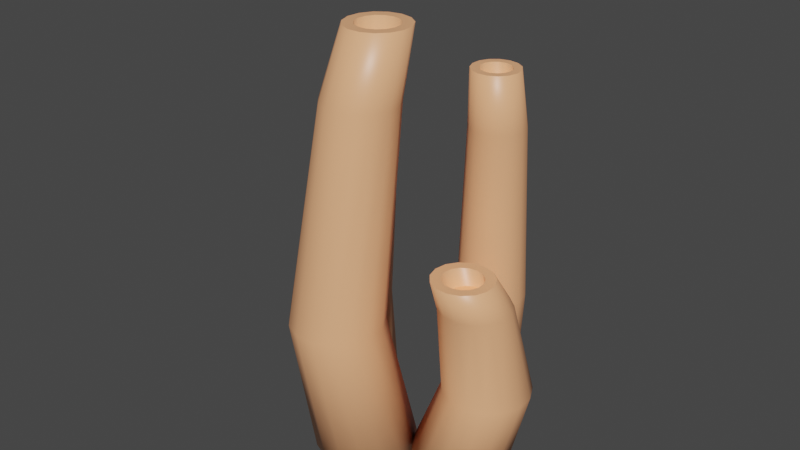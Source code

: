 # Source: plantas1_COLORES_BASE.blend  (saved by Blender 3.1.7; exported with 4.5.12 LTS)
import bpy
from mathutils import Matrix  # noqa: F401  (used for matrix-valued properties, if any)

bpy.ops.wm.read_factory_settings(use_empty=True)
scene = bpy.context.scene
scene.name = 'Scene'

# ---- collections
col_collection = bpy.data.collections.new('Collection'); scene.collection.children.link(col_collection)

# ---- materials (node trees are filled in below, after node groups)
mat_material = bpy.data.materials.new('Material')
mat_material.alpha_threshold = 0.0
mat_material.use_transparent_shadow = False
mat_material.line_color = (0.0, 0.0, 0.0, 1.0)

# ---- material node trees
mat_material.use_nodes = True; mat_material.node_tree.nodes.clear()
_N = mat_material.node_tree.nodes; _L = mat_material.node_tree.links
n0 = _N.new('ShaderNodeBsdfPrincipled'); n0.name = 'Principled BSDF'; n0.location = (-247, 710)
n0.distribution = 'GGX'
n0.subsurface_method = 'BURLEY'
n0.inputs[0].default_value = (1.0, 0.4621, 0.2307, 1.0)
n0.inputs[2].default_value = 0.4
n0.inputs[3].default_value = 1.45
n0.inputs[27].default_value = (0.0, 0.0, 0.0, 1.0)
n0.inputs[28].default_value = 1.0
n1 = _N.new('ShaderNodeShaderToRGB'); n1.name = 'Sombreador a RVA'; n1.location = (11, 715)
n2 = _N.new('ShaderNodeValToRGB'); n2.name = 'Rampa de color'; n2.location = (192, 753)
n2.color_ramp.interpolation = 'CONSTANT'
while len(n2.color_ramp.elements) > 1: n2.color_ramp.elements.remove(n2.color_ramp.elements[-1])
n2.color_ramp.elements[0].position = 0.0; n2.color_ramp.elements[0].color = (0.3315, 0.007847, 0.181, 1.0)
_e = n2.color_ramp.elements.new(0.2); _e.color = (0.9911, 0.04971, 0.3467, 1.0)
_e = n2.color_ramp.elements.new(0.4091); _e.color = (1.0, 0.159, 0.2789, 1.0)
_e = n2.color_ramp.elements.new(0.6409); _e.color = (1.0, 0.4621, 0.2307, 1.0)
n3 = _N.new('ShaderNodeOutputMaterial'); n3.name = 'Material Output'; n3.location = (170, 303)
_L.new(n1.outputs[0], n2.inputs[0])
_L.new(n0.outputs[0], n3.inputs[0])
n3.is_active_output = True

# ---- world
world_world = bpy.data.worlds.new('World'); scene.world = world_world
world_world.use_nodes = True; world_world.node_tree.nodes.clear()
_N = world_world.node_tree.nodes; _L = world_world.node_tree.links
n0 = _N.new('ShaderNodeOutputWorld'); n0.name = 'World Output'; n0.location = (300, 300)
n1 = _N.new('ShaderNodeBackground'); n1.name = 'Background'; n1.location = (10, 300)
n1.inputs[0].default_value = (0.05088, 0.05088, 0.05088, 1.0)
_L.new(n1.outputs[0], n0.inputs[0])
n0.is_active_output = True
world_world.color = (0.05088, 0.05088, 0.05088)
world_world.use_sun_shadow = False
world_world.sun_shadow_jitter_overblur = 0.0

# ---- meshes
me_cilindro_002 = bpy.data.meshes.new('Cilindro.002')
me_cilindro_002.from_pydata([(0.0, 1.0, -1.0), (-0.4659, 0.6463, 1.642), (0.4067, 0.9135, -1.0), (-0.09578, 0.5676, 1.642), (0.7431, 0.6691, -1.0), (0.2103, 0.3453, 1.642), (0.9511, 0.309, -1.0), (0.3995, 0.01759, 1.642), (0.9945, -0.1045, -1.0), (0.439, -0.3587, 1.642), (0.866, -0.5, -1.0), (0.3221, -0.7185, 1.642), (0.5878, -0.809, -1.0), (0.06896, -0.9997, 1.642), (0.2079, -0.9781, -1.0), (-0.2767, -1.154, 1.642), (-0.2079, -0.9781, -1.0), (-0.655, -1.154, 1.642), (-0.5878, -0.809, -1.0), (-1.001, -0.9997, 1.642), (-0.866, -0.5, -1.0), (-1.254, -0.7185, 1.642), (-0.9945, -0.1045, -1.0), (-1.371, -0.3587, 1.642), (-0.9511, 0.309, -1.0), (-1.331, 0.01759, 1.642), (-0.7431, 0.6691, -1.0), (-1.142, 0.3453, 1.642), (-0.4067, 0.9135, -1.0), (-0.8359, 0.5676, 1.642), (0.09209, 0.8444, 5.894), (-0.2039, 0.9073, 5.894), (0.3369, 0.6665, 5.894), (0.4883, 0.4044, 5.894), (0.5199, 0.1034, 5.894), (0.4264, -0.1844, 5.894), (0.2239, -0.4093, 5.894), (-0.05262, -0.5324, 5.894), (-0.3553, -0.5324, 5.894), (-0.6317, -0.4093, 5.894), (-0.8343, -0.1844, 5.894), (-0.9278, 0.1034, 5.894), (-0.8961, 0.4044, 5.894), (-0.7448, 0.6665, 5.894), (-0.5, 0.8444, 5.894), (0.1881, 0.773, 7.247), (0.02143, 0.8085, 7.247), (0.326, 0.6729, 7.247), (0.4112, 0.5253, 7.247), (0.429, 0.3558, 7.247), (0.3764, 0.1937, 7.247), (0.2623, 0.06702, 7.247), (0.1066, -0.002302, 7.247), (-0.06378, -0.002302, 7.247), (-0.2195, 0.06702, 7.247), (-0.3335, 0.1937, 7.247), (-0.3862, 0.3558, 7.247), (-0.3684, 0.5253, 7.247), (-0.2832, 0.6729, 7.247), (-0.1453, 0.773, 7.247), (0.2725, 0.9625, 7.247), (0.02143, 1.016, 7.247), (0.4802, 0.8117, 7.247), (0.6085, 0.5894, 7.247), (0.6354, 0.3341, 7.247), (0.556, 0.08995, 7.247), (0.3843, -0.1008, 7.247), (0.1498, -0.2052, 7.247), (-0.1069, -0.2052, 7.247), (-0.3414, -0.1008, 7.247), (-0.5132, 0.08995, 7.247), (-0.5925, 0.3341, 7.247), (-0.5657, 0.5894, 7.247), (-0.4373, 0.8117, 7.247), (-0.2296, 0.9625, 7.247), (-0.009727, 0.6736, 6.306), (-0.1764, 0.709, 6.306), (0.1282, 0.5734, 6.306), (0.2134, 0.4258, 6.306), (0.2312, 0.2563, 6.306), (0.1785, 0.09425, 6.306), (0.06448, -0.03241, 6.306), (-0.09122, -0.1017, 6.306), (-0.2616, -0.1017, 6.306), (-0.4173, -0.03241, 6.306), (-0.5314, 0.09425, 6.306), (-0.584, 0.2563, 6.306), (-0.5662, 0.4258, 6.306), (-0.481, 0.5734, 6.306), (-0.3431, 0.6736, 6.306), (1.933, -0.7479, -1.538), (2.645, -1.097, 1.609), (1.79, -0.2026, -1.538), (2.515, -0.6008, 1.609), (1.882, 0.3537, -1.538), (2.598, -0.09463, 1.609), (2.191, 0.8247, -1.538), (2.88, 0.334, 1.609), (2.666, 1.129, -1.538), (3.312, 0.6109, 1.609), (3.223, 1.214, -1.538), (3.819, 0.6883, 1.609), (3.767, 1.065, -1.538), (4.313, 0.5528, 1.609), (4.203, 0.708, -1.538), (4.71, 0.2278, 1.609), (4.456, 0.2043, -1.538), (4.94, -0.2305, 1.609), (4.482, -0.3588, -1.538), (4.964, -0.7429, 1.609), (4.277, -0.8839, -1.538), (4.778, -1.221, 1.609), (3.876, -1.28, -1.538), (4.413, -1.581, 1.609), (3.349, -1.479, -1.538), (3.933, -1.762, 1.609), (2.786, -1.447, -1.538), (3.421, -1.733, 1.609), (2.285, -1.188, -1.538), (2.966, -1.497, 1.609), (2.065, -0.5417, 6.673), (2.169, -0.9386, 6.673), (2.132, -0.1368, 6.673), (2.357, 0.206, 6.673), (2.703, 0.4276, 6.673), (3.108, 0.4895, 6.673), (3.504, 0.3811, 6.673), (3.821, 0.1211, 6.673), (4.006, -0.2455, 6.673), (4.025, -0.6554, 6.673), (3.876, -1.038, 6.673), (3.584, -1.326, 6.673), (3.2, -1.471, 6.673), (2.79, -1.447, 6.673), (2.426, -1.259, 6.673), (2.093, -0.3819, 8.286), (2.152, -0.6054, 8.286), (2.131, -0.1539, 8.286), (2.258, 0.03918, 8.286), (2.452, 0.1639, 8.286), (2.681, 0.1988, 8.286), (2.904, 0.1377, 8.286), (3.082, -0.008657, 8.286), (3.186, -0.2151, 8.286), (3.197, -0.4459, 8.286), (3.113, -0.6611, 8.286), (2.949, -0.8236, 8.286), (2.732, -0.9052, 8.286), (2.502, -0.8918, 8.286), (2.296, -0.7857, 8.286), (1.813, -0.395, 8.286), (1.901, -0.7316, 8.286), (1.869, -0.05163, 8.286), (2.06, 0.2391, 8.286), (2.353, 0.427, 8.286), (2.697, 0.4795, 8.286), (3.033, 0.3876, 8.286), (3.302, 0.1671, 8.286), (3.458, -0.1438, 8.286), (3.474, -0.4914, 8.286), (3.348, -0.8156, 8.286), (3.1, -1.06, 8.286), (2.775, -1.183, 8.286), (2.427, -1.163, 8.286), (2.118, -1.003, 8.286), (2.242, -0.307, 7.164), (2.301, -0.5305, 7.164), (2.28, -0.079, 7.164), (2.407, 0.1141, 7.164), (2.601, 0.2388, 7.164), (2.83, 0.2737, 7.164), (3.053, 0.2126, 7.164), (3.231, 0.06622, 7.164), (3.335, -0.1402, 7.164), (3.346, -0.371, 7.164), (3.262, -0.5863, 7.164), (3.098, -0.7487, 7.164), (2.881, -0.8303, 7.164), (2.651, -0.8169, 7.164), (2.445, -0.7109, 7.164), (1.856, 2.568, -1.353), (1.108, 2.482, 0.1388), (2.249, 2.206, -1.353), (1.466, 2.152, 0.1388), (2.462, 1.715, -1.353), (1.66, 1.705, 0.1388), (2.456, 1.18, -1.353), (1.655, 1.219, 0.1388), (2.234, 0.6936, -1.353), (1.452, 0.7759, 0.1388), (1.832, 0.3397, -1.353), (1.087, 0.454, 0.1388), (1.322, 0.1798, -1.353), (0.6221, 0.3084, 0.1388), (0.7901, 0.2413, -1.353), (0.1386, 0.3644, 0.1388), (0.3296, 0.5136, -1.353), (-0.2805, 0.6122, 0.1388), (0.0197, 0.9497, -1.353), (-0.5625, 1.009, 0.1388), (-0.08605, 1.474, -1.353), (-0.6587, 1.486, 0.1388), (0.03067, 1.996, -1.353), (-0.5525, 1.961, 0.1388), (0.3497, 2.426, -1.353), (-0.2622, 2.352, 0.1388), (0.8158, 2.689, -1.353), (0.1619, 2.591, 0.1388), (1.348, 2.739, -1.353), (0.6466, 2.637, 0.1388), (1.856, 2.336, 2.539), (1.569, 2.599, 2.539), (2.01, 1.978, 2.539), (2.006, 1.589, 2.539), (1.844, 1.235, 2.539), (1.552, 0.9773, 2.539), (1.18, 0.8608, 2.539), (0.7936, 0.9056, 2.539), (0.4584, 1.104, 2.539), (0.2328, 1.421, 2.539), (0.1559, 1.803, 2.539), (0.2408, 2.183, 2.539), (0.473, 2.496, 2.539), (0.8122, 2.687, 2.539), (1.2, 2.723, 2.539), (1.915, 2.194, 3.304), (1.754, 2.342, 3.304), (2.002, 1.992, 3.304), (2.0, 1.773, 3.304), (1.909, 1.574, 3.304), (1.744, 1.429, 3.304), (1.535, 1.363, 3.304), (1.317, 1.388, 3.304), (1.128, 1.5, 3.304), (1.001, 1.679, 3.304), (0.958, 1.894, 3.304), (1.006, 2.108, 3.304), (1.137, 2.284, 3.304), (1.328, 2.391, 3.304), (1.546, 2.412, 3.304), (2.133, 2.348, 3.304), (1.89, 2.572, 3.304), (2.264, 2.045, 3.304), (2.261, 1.715, 3.304), (2.123, 1.415, 3.304), (1.875, 1.196, 3.304), (1.56, 1.097, 3.304), (1.232, 1.135, 3.304), (0.9477, 1.303, 3.304), (0.7564, 1.573, 3.304), (0.6911, 1.896, 3.304), (0.7632, 2.219, 3.304), (0.9601, 2.484, 3.304), (1.248, 2.646, 3.304), (1.577, 2.677, 3.304), (1.7, 2.085, 2.772), (1.538, 2.234, 2.772), (1.787, 1.884, 2.772), (1.784, 1.665, 2.772), (1.693, 1.465, 2.772), (1.529, 1.32, 2.772), (1.319, 1.255, 2.772), (1.102, 1.28, 2.772), (0.9128, 1.392, 2.772), (0.7857, 1.57, 2.772), (0.7424, 1.785, 2.772), (0.7902, 1.999, 2.772), (0.921, 2.175, 2.772), (1.112, 2.283, 2.772), (1.33, 2.304, 2.772), (1.36, -2.518, -1.367), (1.241, -3.153, 0.3918), (1.756, -2.287, -1.367), (1.602, -2.943, 0.3918), (2.212, -2.237, -1.367), (2.017, -2.897, 0.3918), (2.65, -2.377, -1.367), (2.415, -3.025, 0.3918), (2.992, -2.683, -1.367), (2.727, -3.303, 0.3918), (3.181, -3.101, -1.367), (2.898, -3.684, 0.3918), (3.183, -3.56, -1.367), (2.9, -4.101, 0.3918), (2.998, -3.981, -1.367), (2.732, -4.484, 0.3918), (2.658, -4.289, -1.367), (2.423, -4.764, 0.3918), (2.222, -4.433, -1.367), (2.026, -4.895, 0.3918), (1.765, -4.387, -1.367), (1.611, -4.853, 0.3918), (1.367, -4.159, -1.367), (1.248, -4.646, 0.3918), (1.095, -3.789, -1.367), (1.001, -4.309, 0.3918), (0.9979, -3.34, -1.367), (0.9123, -3.901, 0.3918), (1.091, -2.891, -1.367), (0.9974, -3.492, 0.3918), (1.55, -2.577, 3.222), (1.262, -2.745, 3.222), (1.882, -2.541, 3.222), (2.201, -2.643, 3.222), (2.45, -2.865, 3.222), (2.587, -3.17, 3.222), (2.589, -3.504, 3.222), (2.454, -3.81, 3.222), (2.207, -4.034, 3.222), (1.889, -4.139, 3.222), (1.557, -4.105, 3.222), (1.267, -3.94, 3.222), (1.069, -3.67, 3.222), (0.9984, -3.344, 3.222), (1.066, -3.017, 3.222), (1.682, -2.564, 4.123), (1.519, -2.659, 4.123), (1.869, -2.544, 4.123), (2.048, -2.601, 4.123), (2.188, -2.726, 4.123), (2.266, -2.898, 4.123), (2.266, -3.086, 4.123), (2.191, -3.258, 4.123), (2.051, -3.385, 4.123), (1.873, -3.444, 4.123), (1.686, -3.425, 4.123), (1.522, -3.331, 4.123), (1.411, -3.18, 4.123), (1.371, -2.996, 4.123), (1.409, -2.812, 4.123), (1.61, -2.347, 4.123), (1.365, -2.489, 4.123), (1.892, -2.316, 4.123), (2.162, -2.402, 4.123), (2.373, -2.591, 4.123), (2.489, -2.849, 4.123), (2.491, -3.133, 4.123), (2.377, -3.392, 4.123), (2.167, -3.583, 4.123), (1.898, -3.671, 4.123), (1.616, -3.643, 4.123), (1.37, -3.502, 4.123), (1.202, -3.274, 4.123), (1.142, -2.997, 4.123), (1.2, -2.719, 4.123), (1.784, -2.767, 3.496), (1.621, -2.862, 3.496), (1.971, -2.746, 3.496), (2.15, -2.804, 3.496), (2.29, -2.929, 3.496), (2.368, -3.101, 3.496), (2.368, -3.289, 3.496), (2.293, -3.461, 3.496), (2.153, -3.588, 3.496), (1.975, -3.646, 3.496), (1.787, -3.628, 3.496), (1.624, -3.534, 3.496), (1.513, -3.382, 3.496), (1.473, -3.199, 3.496), (1.511, -3.014, 3.496)], [], [(0, 1, 3, 2), (2, 3, 5, 4), (4, 5, 7, 6), (6, 7, 9, 8), (8, 9, 11, 10), (10, 11, 13, 12), (12, 13, 15, 14), (14, 15, 17, 16), (16, 17, 19, 18), (18, 19, 21, 20), (20, 21, 23, 22), (22, 23, 25, 24), (24, 25, 27, 26), (13, 11, 35, 36), (26, 27, 29, 28), (28, 29, 1, 0), (0, 2, 4, 6, 8, 10, 12, 14, 16, 18, 20, 22, 24, 26, 28), (39, 38, 68, 69), (23, 21, 40, 41), (9, 7, 33, 34), (19, 17, 38, 39), (29, 27, 43, 44), (5, 3, 30, 32), (15, 13, 36, 37), (25, 23, 41, 42), (11, 9, 34, 35), (21, 19, 39, 40), (1, 29, 44, 31), (7, 5, 32, 33), (17, 15, 37, 38), (3, 1, 31, 30), (27, 25, 42, 43), (45, 46, 76, 75), (32, 30, 60, 62), (40, 39, 69, 70), (33, 32, 62, 63), (41, 40, 70, 71), (34, 33, 63, 64), (42, 41, 71, 72), (35, 34, 64, 65), (43, 42, 72, 73), (36, 35, 65, 66), (44, 43, 73, 74), (37, 36, 66, 67), (31, 44, 74, 61), (38, 37, 67, 68), (30, 31, 61, 60), (46, 45, 60, 61), (45, 47, 62, 60), (47, 48, 63, 62), (48, 49, 64, 63), (49, 50, 65, 64), (50, 51, 66, 65), (51, 52, 67, 66), (52, 53, 68, 67), (53, 54, 69, 68), (54, 55, 70, 69), (55, 56, 71, 70), (56, 57, 72, 71), (57, 58, 73, 72), (58, 59, 74, 73), (59, 46, 61, 74), (75, 76, 89, 88, 87, 86, 85, 84, 83, 82, 81, 80, 79, 78, 77), (54, 53, 83, 84), (47, 45, 75, 77), (55, 54, 84, 85), (48, 47, 77, 78), (56, 55, 85, 86), (49, 48, 78, 79), (57, 56, 86, 87), (50, 49, 79, 80), (58, 57, 87, 88), (51, 50, 80, 81), (59, 58, 88, 89), (52, 51, 81, 82), (46, 59, 89, 76), (53, 52, 82, 83), (90, 91, 93, 92), (92, 93, 95, 94), (94, 95, 97, 96), (96, 97, 99, 98), (98, 99, 101, 100), (100, 101, 103, 102), (102, 103, 105, 104), (104, 105, 107, 106), (106, 107, 109, 108), (108, 109, 111, 110), (110, 111, 113, 112), (112, 113, 115, 114), (114, 115, 117, 116), (103, 101, 125, 126), (116, 117, 119, 118), (118, 119, 91, 90), (90, 92, 94, 96, 98, 100, 102, 104, 106, 108, 110, 112, 114, 116, 118), (129, 128, 158, 159), (113, 111, 130, 131), (99, 97, 123, 124), (109, 107, 128, 129), (119, 117, 133, 134), (95, 93, 120, 122), (105, 103, 126, 127), (115, 113, 131, 132), (101, 99, 124, 125), (111, 109, 129, 130), (91, 119, 134, 121), (97, 95, 122, 123), (107, 105, 127, 128), (93, 91, 121, 120), (117, 115, 132, 133), (135, 136, 166, 165), (122, 120, 150, 152), (130, 129, 159, 160), (123, 122, 152, 153), (131, 130, 160, 161), (124, 123, 153, 154), (132, 131, 161, 162), (125, 124, 154, 155), (133, 132, 162, 163), (126, 125, 155, 156), (134, 133, 163, 164), (127, 126, 156, 157), (121, 134, 164, 151), (128, 127, 157, 158), (120, 121, 151, 150), (136, 135, 150, 151), (135, 137, 152, 150), (137, 138, 153, 152), (138, 139, 154, 153), (139, 140, 155, 154), (140, 141, 156, 155), (141, 142, 157, 156), (142, 143, 158, 157), (143, 144, 159, 158), (144, 145, 160, 159), (145, 146, 161, 160), (146, 147, 162, 161), (147, 148, 163, 162), (148, 149, 164, 163), (149, 136, 151, 164), (165, 166, 179, 178, 177, 176, 175, 174, 173, 172, 171, 170, 169, 168, 167), (144, 143, 173, 174), (137, 135, 165, 167), (145, 144, 174, 175), (138, 137, 167, 168), (146, 145, 175, 176), (139, 138, 168, 169), (147, 146, 176, 177), (140, 139, 169, 170), (148, 147, 177, 178), (141, 140, 170, 171), (149, 148, 178, 179), (142, 141, 171, 172), (136, 149, 179, 166), (143, 142, 172, 173), (180, 181, 183, 182), (182, 183, 185, 184), (184, 185, 187, 186), (186, 187, 189, 188), (188, 189, 191, 190), (190, 191, 193, 192), (192, 193, 195, 194), (194, 195, 197, 196), (196, 197, 199, 198), (198, 199, 201, 200), (200, 201, 203, 202), (202, 203, 205, 204), (204, 205, 207, 206), (193, 191, 215, 216), (206, 207, 209, 208), (208, 209, 181, 180), (180, 182, 184, 186, 188, 190, 192, 194, 196, 198, 200, 202, 204, 206, 208), (219, 218, 248, 249), (203, 201, 220, 221), (189, 187, 213, 214), (199, 197, 218, 219), (209, 207, 223, 224), (185, 183, 210, 212), (195, 193, 216, 217), (205, 203, 221, 222), (191, 189, 214, 215), (201, 199, 219, 220), (181, 209, 224, 211), (187, 185, 212, 213), (197, 195, 217, 218), (183, 181, 211, 210), (207, 205, 222, 223), (225, 226, 256, 255), (212, 210, 240, 242), (220, 219, 249, 250), (213, 212, 242, 243), (221, 220, 250, 251), (214, 213, 243, 244), (222, 221, 251, 252), (215, 214, 244, 245), (223, 222, 252, 253), (216, 215, 245, 246), (224, 223, 253, 254), (217, 216, 246, 247), (211, 224, 254, 241), (218, 217, 247, 248), (210, 211, 241, 240), (226, 225, 240, 241), (225, 227, 242, 240), (227, 228, 243, 242), (228, 229, 244, 243), (229, 230, 245, 244), (230, 231, 246, 245), (231, 232, 247, 246), (232, 233, 248, 247), (233, 234, 249, 248), (234, 235, 250, 249), (235, 236, 251, 250), (236, 237, 252, 251), (237, 238, 253, 252), (238, 239, 254, 253), (239, 226, 241, 254), (255, 256, 269, 268, 267, 266, 265, 264, 263, 262, 261, 260, 259, 258, 257), (234, 233, 263, 264), (227, 225, 255, 257), (235, 234, 264, 265), (228, 227, 257, 258), (236, 235, 265, 266), (229, 228, 258, 259), (237, 236, 266, 267), (230, 229, 259, 260), (238, 237, 267, 268), (231, 230, 260, 261), (239, 238, 268, 269), (232, 231, 261, 262), (226, 239, 269, 256), (233, 232, 262, 263), (270, 271, 273, 272), (272, 273, 275, 274), (274, 275, 277, 276), (276, 277, 279, 278), (278, 279, 281, 280), (280, 281, 283, 282), (282, 283, 285, 284), (284, 285, 287, 286), (286, 287, 289, 288), (288, 289, 291, 290), (290, 291, 293, 292), (292, 293, 295, 294), (294, 295, 297, 296), (283, 281, 305, 306), (296, 297, 299, 298), (298, 299, 271, 270), (270, 272, 274, 276, 278, 280, 282, 284, 286, 288, 290, 292, 294, 296, 298), (309, 308, 338, 339), (293, 291, 310, 311), (279, 277, 303, 304), (289, 287, 308, 309), (299, 297, 313, 314), (275, 273, 300, 302), (285, 283, 306, 307), (295, 293, 311, 312), (281, 279, 304, 305), (291, 289, 309, 310), (271, 299, 314, 301), (277, 275, 302, 303), (287, 285, 307, 308), (273, 271, 301, 300), (297, 295, 312, 313), (315, 316, 346, 345), (302, 300, 330, 332), (310, 309, 339, 340), (303, 302, 332, 333), (311, 310, 340, 341), (304, 303, 333, 334), (312, 311, 341, 342), (305, 304, 334, 335), (313, 312, 342, 343), (306, 305, 335, 336), (314, 313, 343, 344), (307, 306, 336, 337), (301, 314, 344, 331), (308, 307, 337, 338), (300, 301, 331, 330), (316, 315, 330, 331), (315, 317, 332, 330), (317, 318, 333, 332), (318, 319, 334, 333), (319, 320, 335, 334), (320, 321, 336, 335), (321, 322, 337, 336), (322, 323, 338, 337), (323, 324, 339, 338), (324, 325, 340, 339), (325, 326, 341, 340), (326, 327, 342, 341), (327, 328, 343, 342), (328, 329, 344, 343), (329, 316, 331, 344), (345, 346, 359, 358, 357, 356, 355, 354, 353, 352, 351, 350, 349, 348, 347), (324, 323, 353, 354), (317, 315, 345, 347), (325, 324, 354, 355), (318, 317, 347, 348), (326, 325, 355, 356), (319, 318, 348, 349), (327, 326, 356, 357), (320, 319, 349, 350), (328, 327, 357, 358), (321, 320, 350, 351), (329, 328, 358, 359), (322, 321, 351, 352), (316, 329, 359, 346), (323, 322, 352, 353)])
me_cilindro_002.polygons.foreach_set('use_smooth', [1, 1, 1, 1, 1, 1, 1, 1, 1, 1, 1, 1, 1, 1, 1, 1, 0, 1, 1, 1, 1, 1, 1, 1, 1, 1, 1, 1, 1, 1, 1, 1, 1, 1, 1, 1, 1, 1, 1, 1, 1, 1, 1, 1, 1, 1, 1, 0, 0, 0, 0, 0, 0, 0, 0, 0, 0, 0, 0, 0, 0, 0, 0, 1, 1, 1, 1, 1, 1, 1, 1, 1, 1, 1, 1, 1, 1, 1, 1, 1, 1, 1, 1, 1, 1, 1, 1, 1, 1, 1, 1, 1, 1, 0, 1, 1, 1, 1, 1, 1, 1, 1, 1, 1, 1, 1, 1, 1, 1, 1, 1, 1, 1, 1, 1, 1, 1, 1, 1, 1, 1, 1, 1, 1, 0, 0, 0, 0, 0, 0, 0, 0, 0, 0, 0, 0, 0, 0, 0, 0, 1, 1, 1, 1, 1, 1, 1, 1, 1, 1, 1, 1, 1, 1, 1, 1, 1, 1, 1, 1, 1, 1, 1, 1, 1, 1, 1, 1, 1, 1, 0, 1, 1, 1, 1, 1, 1, 1, 1, 1, 1, 1, 1, 1, 1, 1, 1, 1, 1, 1, 1, 1, 1, 1, 1, 1, 1, 1, 1, 1, 1, 0, 0, 0, 0, 0, 0, 0, 0, 0, 0, 0, 0, 0, 0, 0, 0, 1, 1, 1, 1, 1, 1, 1, 1, 1, 1, 1, 1, 1, 1, 1, 1, 1, 1, 1, 1, 1, 1, 1, 1, 1, 1, 1, 1, 1, 1, 0, 1, 1, 1, 1, 1, 1, 1, 1, 1, 1, 1, 1, 1, 1, 1, 1, 1, 1, 1, 1, 1, 1, 1, 1, 1, 1, 1, 1, 1, 1, 0, 0, 0, 0, 0, 0, 0, 0, 0, 0, 0, 0, 0, 0, 0, 0, 1, 1, 1, 1, 1, 1, 1, 1, 1, 1, 1, 1, 1, 1])
_uv = me_cilindro_002.uv_layers.new(name='MapaUV')
_uv.uv.foreach_set('vector', [1.0, 0.5, 1.0, 1.0, 0.9333, 1.0, 0.9333, 0.5, 0.9333, 0.5, 0.9333, 1.0, 0.8667, 1.0, 0.8667, 0.5, 0.8667, 0.5, 0.8667, 1.0, 0.8, 1.0, 0.8, 0.5, 0.8, 0.5, 0.8, 1.0, 0.7333, 1.0, 0.7333, 0.5, 0.7333, 0.5, 0.7333, 1.0, 0.6667, 1.0, 0.6667, 0.5, 0.6667, 0.5, 0.6667, 1.0, 0.6, 1.0, 0.6, 0.5, 0.6, 0.5, 0.6, 1.0, 0.5333, 1.0, 0.5333, 0.5, 0.5333, 0.5, 0.5333, 1.0, 0.4667, 1.0, 0.4667, 0.5, 0.4667, 0.5, 0.4667, 1.0, 0.4, 1.0, 0.4, 0.5, 0.4, 0.5, 0.4, 1.0, 0.3333, 1.0, 0.3333, 0.5, 0.3333, 0.5, 0.3333, 1.0, 0.2667, 1.0, 0.2667, 0.5, 0.2667, 0.5, 0.2667, 1.0, 0.2, 1.0, 0.2, 0.5, 0.2, 0.5, 0.2, 1.0, 0.1333, 1.0, 0.1333, 0.5, 0.6, 1.0, 0.6667, 1.0, 0.6667, 1.0, 0.6, 1.0, 0.1333, 0.5, 0.1333, 1.0, 0.06667, 1.0, 0.06667, 0.5, 0.06667, 0.5, 0.06667, 1.0, 4.47e-08, 1.0, 4.47e-08, 0.5, 0.75, 0.49, 0.8476, 0.4693, 0.9284, 0.4106, 0.9783, 0.3242, 0.9887, 0.2249, 0.9578, 0.13, 0.8911, 0.05584, 0.7999, 0.01524, 0.7001, 0.01524, 0.6089, 0.05584, 0.5422, 0.13, 0.5113, 0.2249, 0.5217, 0.3242, 0.5716, 0.4106, 0.6524, 0.4693, 0.4, 1.0, 0.4667, 1.0, 0.4667, 1.0, 0.4, 1.0, 0.2667, 1.0, 0.3333, 1.0, 0.3333, 1.0, 0.2667, 1.0, 0.7333, 1.0, 0.8, 1.0, 0.8, 1.0, 0.7333, 1.0, 0.4, 1.0, 0.4667, 1.0, 0.4667, 1.0, 0.4, 1.0, 0.06667, 1.0, 0.1333, 1.0, 0.1333, 1.0, 0.06667, 1.0, 0.8667, 1.0, 0.9333, 1.0, 0.9333, 1.0, 0.8667, 1.0, 0.5333, 1.0, 0.6, 1.0, 0.6, 1.0, 0.5333, 1.0, 0.2, 1.0, 0.2667, 1.0, 0.2667, 1.0, 0.2, 1.0, 0.6667, 1.0, 0.7333, 1.0, 0.7333, 1.0, 0.6667, 1.0, 0.3333, 1.0, 0.4, 1.0, 0.4, 1.0, 0.3333, 1.0, 4.47e-08, 1.0, 0.06667, 1.0, 0.06667, 1.0, 4.47e-08, 1.0, 0.8, 1.0, 0.8667, 1.0, 0.8667, 1.0, 0.8, 1.0, 0.4667, 1.0, 0.5333, 1.0, 0.5333, 1.0, 0.4667, 1.0, 0.9333, 1.0, 1.0, 1.0, 1.0, 1.0, 0.9333, 1.0, 0.1333, 1.0, 0.2, 1.0, 0.2, 1.0, 0.1333, 1.0, 0.3148, 0.3956, 0.25, 0.4093, 0.25, 0.4093, 0.3148, 0.3956, 0.8667, 1.0, 0.9333, 1.0, 0.9333, 1.0, 0.8667, 1.0, 0.3333, 1.0, 0.4, 1.0, 0.4, 1.0, 0.3333, 1.0, 0.8, 1.0, 0.8667, 1.0, 0.8667, 1.0, 0.8, 1.0, 0.2667, 1.0, 0.3333, 1.0, 0.3333, 1.0, 0.2667, 1.0, 0.7333, 1.0, 0.8, 1.0, 0.8, 1.0, 0.7333, 1.0, 0.2, 1.0, 0.2667, 1.0, 0.2667, 1.0, 0.2, 1.0, 0.6667, 1.0, 0.7333, 1.0, 0.7333, 1.0, 0.6667, 1.0, 0.1333, 1.0, 0.2, 1.0, 0.2, 1.0, 0.1333, 1.0, 0.6, 1.0, 0.6667, 1.0, 0.6667, 1.0, 0.6, 1.0, 0.06667, 1.0, 0.1333, 1.0, 0.1333, 1.0, 0.06667, 1.0, 0.5333, 1.0, 0.6, 1.0, 0.6, 1.0, 0.5333, 1.0, 4.47e-08, 1.0, 0.06667, 1.0, 0.06667, 1.0, 4.47e-08, 1.0, 0.4667, 1.0, 0.5333, 1.0, 0.5333, 1.0, 0.4667, 1.0, 0.9333, 1.0, 1.0, 1.0, 1.0, 1.0, 0.9333, 1.0, 0.25, 0.4093, 0.3148, 0.3956, 0.3476, 0.4693, 0.25, 0.49, 0.3148, 0.3956, 0.3684, 0.3566, 0.4284, 0.4106, 0.3476, 0.4693, 0.3684, 0.3566, 0.4015, 0.2992, 0.4783, 0.3242, 0.4284, 0.4106, 0.4015, 0.2992, 0.4085, 0.2333, 0.4887, 0.2249, 0.4783, 0.3242, 0.4085, 0.2333, 0.388, 0.1703, 0.4578, 0.13, 0.4887, 0.2249, 0.388, 0.1703, 0.3437, 0.1211, 0.3911, 0.05584, 0.4578, 0.13, 0.3437, 0.1211, 0.2831, 0.09413, 0.2999, 0.01524, 0.3911, 0.05584, 0.2831, 0.09413, 0.2169, 0.09413, 0.2001, 0.01524, 0.2999, 0.01524, 0.2169, 0.09413, 0.1563, 0.1211, 0.1089, 0.05584, 0.2001, 0.01524, 0.1563, 0.1211, 0.112, 0.1703, 0.04215, 0.13, 0.1089, 0.05584, 0.112, 0.1703, 0.09152, 0.2333, 0.01131, 0.2249, 0.04215, 0.13, 0.09152, 0.2333, 0.09845, 0.2992, 0.02175, 0.3242, 0.01131, 0.2249, 0.09845, 0.2992, 0.1316, 0.3566, 0.07165, 0.4106, 0.02175, 0.3242, 0.1316, 0.3566, 0.1852, 0.3956, 0.1524, 0.4693, 0.07165, 0.4106, 0.1852, 0.3956, 0.25, 0.4093, 0.25, 0.49, 0.1524, 0.4693, 0.3148, 0.3956, 0.25, 0.4093, 0.1852, 0.3956, 0.1316, 0.3566, 0.09845, 0.2992, 0.09152, 0.2333, 0.112, 0.1703, 0.1563, 0.1211, 0.2169, 0.09413, 0.2831, 0.09413, 0.3437, 0.1211, 0.388, 0.1703, 0.4085, 0.2333, 0.4015, 0.2992, 0.3684, 0.3566, 0.1563, 0.1211, 0.2169, 0.09413, 0.2169, 0.09413, 0.1563, 0.1211, 0.3684, 0.3566, 0.3148, 0.3956, 0.3148, 0.3956, 0.3684, 0.3566, 0.112, 0.1703, 0.1563, 0.1211, 0.1563, 0.1211, 0.112, 0.1703, 0.4015, 0.2992, 0.3684, 0.3566, 0.3684, 0.3566, 0.4015, 0.2992, 0.09152, 0.2333, 0.112, 0.1703, 0.112, 0.1703, 0.09152, 0.2333, 0.4085, 0.2333, 0.4015, 0.2992, 0.4015, 0.2992, 0.4085, 0.2333, 0.09845, 0.2992, 0.09152, 0.2333, 0.09152, 0.2333, 0.09845, 0.2992, 0.388, 0.1703, 0.4085, 0.2333, 0.4085, 0.2333, 0.388, 0.1703, 0.1316, 0.3566, 0.09845, 0.2992, 0.09845, 0.2992, 0.1316, 0.3566, 0.3437, 0.1211, 0.388, 0.1703, 0.388, 0.1703, 0.3437, 0.1211, 0.1852, 0.3956, 0.1316, 0.3566, 0.1316, 0.3566, 0.1852, 0.3956, 0.2831, 0.09413, 0.3437, 0.1211, 0.3437, 0.1211, 0.2831, 0.09413, 0.25, 0.4093, 0.1852, 0.3956, 0.1852, 0.3956, 0.25, 0.4093, 0.2169, 0.09413, 0.2831, 0.09413, 0.2831, 0.09413, 0.2169, 0.09413, 1.0, 0.5, 1.0, 1.0, 0.9333, 1.0, 0.9333, 0.5, 0.9333, 0.5, 0.9333, 1.0, 0.8667, 1.0, 0.8667, 0.5, 0.8667, 0.5, 0.8667, 1.0, 0.8, 1.0, 0.8, 0.5, 0.8, 0.5, 0.8, 1.0, 0.7333, 1.0, 0.7333, 0.5, 0.7333, 0.5, 0.7333, 1.0, 0.6667, 1.0, 0.6667, 0.5, 0.6667, 0.5, 0.6667, 1.0, 0.6, 1.0, 0.6, 0.5, 0.6, 0.5, 0.6, 1.0, 0.5333, 1.0, 0.5333, 0.5, 0.5333, 0.5, 0.5333, 1.0, 0.4667, 1.0, 0.4667, 0.5, 0.4667, 0.5, 0.4667, 1.0, 0.4, 1.0, 0.4, 0.5, 0.4, 0.5, 0.4, 1.0, 0.3333, 1.0, 0.3333, 0.5, 0.3333, 0.5, 0.3333, 1.0, 0.2667, 1.0, 0.2667, 0.5, 0.2667, 0.5, 0.2667, 1.0, 0.2, 1.0, 0.2, 0.5, 0.2, 0.5, 0.2, 1.0, 0.1333, 1.0, 0.1333, 0.5, 0.6, 1.0, 0.6667, 1.0, 0.6667, 1.0, 0.6, 1.0, 0.1333, 0.5, 0.1333, 1.0, 0.06667, 1.0, 0.06667, 0.5, 0.06667, 0.5, 0.06667, 1.0, 4.47e-08, 1.0, 4.47e-08, 0.5, 0.75, 0.49, 0.8476, 0.4693, 0.9284, 0.4106, 0.9783, 0.3242, 0.9887, 0.2249, 0.9578, 0.13, 0.8911, 0.05584, 0.7999, 0.01524, 0.7001, 0.01524, 0.6089, 0.05584, 0.5422, 0.13, 0.5113, 0.2249, 0.5217, 0.3242, 0.5716, 0.4106, 0.6524, 0.4693, 0.4, 1.0, 0.4667, 1.0, 0.4667, 1.0, 0.4, 1.0, 0.2667, 1.0, 0.3333, 1.0, 0.3333, 1.0, 0.2667, 1.0, 0.7333, 1.0, 0.8, 1.0, 0.8, 1.0, 0.7333, 1.0, 0.4, 1.0, 0.4667, 1.0, 0.4667, 1.0, 0.4, 1.0, 0.06667, 1.0, 0.1333, 1.0, 0.1333, 1.0, 0.06667, 1.0, 0.8667, 1.0, 0.9333, 1.0, 0.9333, 1.0, 0.8667, 1.0, 0.5333, 1.0, 0.6, 1.0, 0.6, 1.0, 0.5333, 1.0, 0.2, 1.0, 0.2667, 1.0, 0.2667, 1.0, 0.2, 1.0, 0.6667, 1.0, 0.7333, 1.0, 0.7333, 1.0, 0.6667, 1.0, 0.3333, 1.0, 0.4, 1.0, 0.4, 1.0, 0.3333, 1.0, 4.47e-08, 1.0, 0.06667, 1.0, 0.06667, 1.0, 4.47e-08, 1.0, 0.8, 1.0, 0.8667, 1.0, 0.8667, 1.0, 0.8, 1.0, 0.4667, 1.0, 0.5333, 1.0, 0.5333, 1.0, 0.4667, 1.0, 0.9333, 1.0, 1.0, 1.0, 1.0, 1.0, 0.9333, 1.0, 0.1333, 1.0, 0.2, 1.0, 0.2, 1.0, 0.1333, 1.0, 0.3148, 0.3956, 0.25, 0.4093, 0.25, 0.4093, 0.3148, 0.3956, 0.8667, 1.0, 0.9333, 1.0, 0.9333, 1.0, 0.8667, 1.0, 0.3333, 1.0, 0.4, 1.0, 0.4, 1.0, 0.3333, 1.0, 0.8, 1.0, 0.8667, 1.0, 0.8667, 1.0, 0.8, 1.0, 0.2667, 1.0, 0.3333, 1.0, 0.3333, 1.0, 0.2667, 1.0, 0.7333, 1.0, 0.8, 1.0, 0.8, 1.0, 0.7333, 1.0, 0.2, 1.0, 0.2667, 1.0, 0.2667, 1.0, 0.2, 1.0, 0.6667, 1.0, 0.7333, 1.0, 0.7333, 1.0, 0.6667, 1.0, 0.1333, 1.0, 0.2, 1.0, 0.2, 1.0, 0.1333, 1.0, 0.6, 1.0, 0.6667, 1.0, 0.6667, 1.0, 0.6, 1.0, 0.06667, 1.0, 0.1333, 1.0, 0.1333, 1.0, 0.06667, 1.0, 0.5333, 1.0, 0.6, 1.0, 0.6, 1.0, 0.5333, 1.0, 4.47e-08, 1.0, 0.06667, 1.0, 0.06667, 1.0, 4.47e-08, 1.0, 0.4667, 1.0, 0.5333, 1.0, 0.5333, 1.0, 0.4667, 1.0, 0.9333, 1.0, 1.0, 1.0, 1.0, 1.0, 0.9333, 1.0, 0.25, 0.4093, 0.3148, 0.3956, 0.3476, 0.4693, 0.25, 0.49, 0.3148, 0.3956, 0.3684, 0.3566, 0.4284, 0.4106, 0.3476, 0.4693, 0.3684, 0.3566, 0.4015, 0.2992, 0.4783, 0.3242, 0.4284, 0.4106, 0.4015, 0.2992, 0.4085, 0.2333, 0.4887, 0.2249, 0.4783, 0.3242, 0.4085, 0.2333, 0.388, 0.1703, 0.4578, 0.13, 0.4887, 0.2249, 0.388, 0.1703, 0.3437, 0.1211, 0.3911, 0.05584, 0.4578, 0.13, 0.3437, 0.1211, 0.2831, 0.09413, 0.2999, 0.01524, 0.3911, 0.05584, 0.2831, 0.09413, 0.2169, 0.09413, 0.2001, 0.01524, 0.2999, 0.01524, 0.2169, 0.09413, 0.1563, 0.1211, 0.1089, 0.05584, 0.2001, 0.01524, 0.1563, 0.1211, 0.112, 0.1703, 0.04215, 0.13, 0.1089, 0.05584, 0.112, 0.1703, 0.09152, 0.2333, 0.01131, 0.2249, 0.04215, 0.13, 0.09152, 0.2333, 0.09845, 0.2992, 0.02175, 0.3242, 0.01131, 0.2249, 0.09845, 0.2992, 0.1316, 0.3566, 0.07165, 0.4106, 0.02175, 0.3242, 0.1316, 0.3566, 0.1852, 0.3956, 0.1524, 0.4693, 0.07165, 0.4106, 0.1852, 0.3956, 0.25, 0.4093, 0.25, 0.49, 0.1524, 0.4693, 0.3148, 0.3956, 0.25, 0.4093, 0.1852, 0.3956, 0.1316, 0.3566, 0.09845, 0.2992, 0.09152, 0.2333, 0.112, 0.1703, 0.1563, 0.1211, 0.2169, 0.09413, 0.2831, 0.09413, 0.3437, 0.1211, 0.388, 0.1703, 0.4085, 0.2333, 0.4015, 0.2992, 0.3684, 0.3566, 0.1563, 0.1211, 0.2169, 0.09413, 0.2169, 0.09413, 0.1563, 0.1211, 0.3684, 0.3566, 0.3148, 0.3956, 0.3148, 0.3956, 0.3684, 0.3566, 0.112, 0.1703, 0.1563, 0.1211, 0.1563, 0.1211, 0.112, 0.1703, 0.4015, 0.2992, 0.3684, 0.3566, 0.3684, 0.3566, 0.4015, 0.2992, 0.09152, 0.2333, 0.112, 0.1703, 0.112, 0.1703, 0.09152, 0.2333, 0.4085, 0.2333, 0.4015, 0.2992, 0.4015, 0.2992, 0.4085, 0.2333, 0.09845, 0.2992, 0.09152, 0.2333, 0.09152, 0.2333, 0.09845, 0.2992, 0.388, 0.1703, 0.4085, 0.2333, 0.4085, 0.2333, 0.388, 0.1703, 0.1316, 0.3566, 0.09845, 0.2992, 0.09845, 0.2992, 0.1316, 0.3566, 0.3437, 0.1211, 0.388, 0.1703, 0.388, 0.1703, 0.3437, 0.1211, 0.1852, 0.3956, 0.1316, 0.3566, 0.1316, 0.3566, 0.1852, 0.3956, 0.2831, 0.09413, 0.3437, 0.1211, 0.3437, 0.1211, 0.2831, 0.09413, 0.25, 0.4093, 0.1852, 0.3956, 0.1852, 0.3956, 0.25, 0.4093, 0.2169, 0.09413, 0.2831, 0.09413, 0.2831, 0.09413, 0.2169, 0.09413, 1.0, 0.5, 1.0, 1.0, 0.9333, 1.0, 0.9333, 0.5, 0.9333, 0.5, 0.9333, 1.0, 0.8667, 1.0, 0.8667, 0.5, 0.8667, 0.5, 0.8667, 1.0, 0.8, 1.0, 0.8, 0.5, 0.8, 0.5, 0.8, 1.0, 0.7333, 1.0, 0.7333, 0.5, 0.7333, 0.5, 0.7333, 1.0, 0.6667, 1.0, 0.6667, 0.5, 0.6667, 0.5, 0.6667, 1.0, 0.6, 1.0, 0.6, 0.5, 0.6, 0.5, 0.6, 1.0, 0.5333, 1.0, 0.5333, 0.5, 0.5333, 0.5, 0.5333, 1.0, 0.4667, 1.0, 0.4667, 0.5, 0.4667, 0.5, 0.4667, 1.0, 0.4, 1.0, 0.4, 0.5, 0.4, 0.5, 0.4, 1.0, 0.3333, 1.0, 0.3333, 0.5, 0.3333, 0.5, 0.3333, 1.0, 0.2667, 1.0, 0.2667, 0.5, 0.2667, 0.5, 0.2667, 1.0, 0.2, 1.0, 0.2, 0.5, 0.2, 0.5, 0.2, 1.0, 0.1333, 1.0, 0.1333, 0.5, 0.6, 1.0, 0.6667, 1.0, 0.6667, 1.0, 0.6, 1.0, 0.1333, 0.5, 0.1333, 1.0, 0.06667, 1.0, 0.06667, 0.5, 0.06667, 0.5, 0.06667, 1.0, 4.47e-08, 1.0, 4.47e-08, 0.5, 0.75, 0.49, 0.8476, 0.4693, 0.9284, 0.4106, 0.9783, 0.3242, 0.9887, 0.2249, 0.9578, 0.13, 0.8911, 0.05584, 0.7999, 0.01524, 0.7001, 0.01524, 0.6089, 0.05584, 0.5422, 0.13, 0.5113, 0.2249, 0.5217, 0.3242, 0.5716, 0.4106, 0.6524, 0.4693, 0.4, 1.0, 0.4667, 1.0, 0.4667, 1.0, 0.4, 1.0, 0.2667, 1.0, 0.3333, 1.0, 0.3333, 1.0, 0.2667, 1.0, 0.7333, 1.0, 0.8, 1.0, 0.8, 1.0, 0.7333, 1.0, 0.4, 1.0, 0.4667, 1.0, 0.4667, 1.0, 0.4, 1.0, 0.06667, 1.0, 0.1333, 1.0, 0.1333, 1.0, 0.06667, 1.0, 0.8667, 1.0, 0.9333, 1.0, 0.9333, 1.0, 0.8667, 1.0, 0.5333, 1.0, 0.6, 1.0, 0.6, 1.0, 0.5333, 1.0, 0.2, 1.0, 0.2667, 1.0, 0.2667, 1.0, 0.2, 1.0, 0.6667, 1.0, 0.7333, 1.0, 0.7333, 1.0, 0.6667, 1.0, 0.3333, 1.0, 0.4, 1.0, 0.4, 1.0, 0.3333, 1.0, 4.47e-08, 1.0, 0.06667, 1.0, 0.06667, 1.0, 4.47e-08, 1.0, 0.8, 1.0, 0.8667, 1.0, 0.8667, 1.0, 0.8, 1.0, 0.4667, 1.0, 0.5333, 1.0, 0.5333, 1.0, 0.4667, 1.0, 0.9333, 1.0, 1.0, 1.0, 1.0, 1.0, 0.9333, 1.0, 0.1333, 1.0, 0.2, 1.0, 0.2, 1.0, 0.1333, 1.0, 0.3148, 0.3956, 0.25, 0.4093, 0.25, 0.4093, 0.3148, 0.3956, 0.8667, 1.0, 0.9333, 1.0, 0.9333, 1.0, 0.8667, 1.0, 0.3333, 1.0, 0.4, 1.0, 0.4, 1.0, 0.3333, 1.0, 0.8, 1.0, 0.8667, 1.0, 0.8667, 1.0, 0.8, 1.0, 0.2667, 1.0, 0.3333, 1.0, 0.3333, 1.0, 0.2667, 1.0, 0.7333, 1.0, 0.8, 1.0, 0.8, 1.0, 0.7333, 1.0, 0.2, 1.0, 0.2667, 1.0, 0.2667, 1.0, 0.2, 1.0, 0.6667, 1.0, 0.7333, 1.0, 0.7333, 1.0, 0.6667, 1.0, 0.1333, 1.0, 0.2, 1.0, 0.2, 1.0, 0.1333, 1.0, 0.6, 1.0, 0.6667, 1.0, 0.6667, 1.0, 0.6, 1.0, 0.06667, 1.0, 0.1333, 1.0, 0.1333, 1.0, 0.06667, 1.0, 0.5333, 1.0, 0.6, 1.0, 0.6, 1.0, 0.5333, 1.0, 4.47e-08, 1.0, 0.06667, 1.0, 0.06667, 1.0, 4.47e-08, 1.0, 0.4667, 1.0, 0.5333, 1.0, 0.5333, 1.0, 0.4667, 1.0, 0.9333, 1.0, 1.0, 1.0, 1.0, 1.0, 0.9333, 1.0, 0.25, 0.4093, 0.3148, 0.3956, 0.3476, 0.4693, 0.25, 0.49, 0.3148, 0.3956, 0.3684, 0.3566, 0.4284, 0.4106, 0.3476, 0.4693, 0.3684, 0.3566, 0.4015, 0.2992, 0.4783, 0.3242, 0.4284, 0.4106, 0.4015, 0.2992, 0.4085, 0.2333, 0.4887, 0.2249, 0.4783, 0.3242, 0.4085, 0.2333, 0.388, 0.1703, 0.4578, 0.13, 0.4887, 0.2249, 0.388, 0.1703, 0.3437, 0.1211, 0.3911, 0.05584, 0.4578, 0.13, 0.3437, 0.1211, 0.2831, 0.09413, 0.2999, 0.01524, 0.3911, 0.05584, 0.2831, 0.09413, 0.2169, 0.09413, 0.2001, 0.01524, 0.2999, 0.01524, 0.2169, 0.09413, 0.1563, 0.1211, 0.1089, 0.05584, 0.2001, 0.01524, 0.1563, 0.1211, 0.112, 0.1703, 0.04215, 0.13, 0.1089, 0.05584, 0.112, 0.1703, 0.09152, 0.2333, 0.01131, 0.2249, 0.04215, 0.13, 0.09152, 0.2333, 0.09845, 0.2992, 0.02175, 0.3242, 0.01131, 0.2249, 0.09845, 0.2992, 0.1316, 0.3566, 0.07165, 0.4106, 0.02175, 0.3242, 0.1316, 0.3566, 0.1852, 0.3956, 0.1524, 0.4693, 0.07165, 0.4106, 0.1852, 0.3956, 0.25, 0.4093, 0.25, 0.49, 0.1524, 0.4693, 0.3148, 0.3956, 0.25, 0.4093, 0.1852, 0.3956, 0.1316, 0.3566, 0.09845, 0.2992, 0.09152, 0.2333, 0.112, 0.1703, 0.1563, 0.1211, 0.2169, 0.09413, 0.2831, 0.09413, 0.3437, 0.1211, 0.388, 0.1703, 0.4085, 0.2333, 0.4015, 0.2992, 0.3684, 0.3566, 0.1563, 0.1211, 0.2169, 0.09413, 0.2169, 0.09413, 0.1563, 0.1211, 0.3684, 0.3566, 0.3148, 0.3956, 0.3148, 0.3956, 0.3684, 0.3566, 0.112, 0.1703, 0.1563, 0.1211, 0.1563, 0.1211, 0.112, 0.1703, 0.4015, 0.2992, 0.3684, 0.3566, 0.3684, 0.3566, 0.4015, 0.2992, 0.09152, 0.2333, 0.112, 0.1703, 0.112, 0.1703, 0.09152, 0.2333, 0.4085, 0.2333, 0.4015, 0.2992, 0.4015, 0.2992, 0.4085, 0.2333, 0.09845, 0.2992, 0.09152, 0.2333, 0.09152, 0.2333, 0.09845, 0.2992, 0.388, 0.1703, 0.4085, 0.2333, 0.4085, 0.2333, 0.388, 0.1703, 0.1316, 0.3566, 0.09845, 0.2992, 0.09845, 0.2992, 0.1316, 0.3566, 0.3437, 0.1211, 0.388, 0.1703, 0.388, 0.1703, 0.3437, 0.1211, 0.1852, 0.3956, 0.1316, 0.3566, 0.1316, 0.3566, 0.1852, 0.3956, 0.2831, 0.09413, 0.3437, 0.1211, 0.3437, 0.1211, 0.2831, 0.09413, 0.25, 0.4093, 0.1852, 0.3956, 0.1852, 0.3956, 0.25, 0.4093, 0.2169, 0.09413, 0.2831, 0.09413, 0.2831, 0.09413, 0.2169, 0.09413, 1.0, 0.5, 1.0, 1.0, 0.9333, 1.0, 0.9333, 0.5, 0.9333, 0.5, 0.9333, 1.0, 0.8667, 1.0, 0.8667, 0.5, 0.8667, 0.5, 0.8667, 1.0, 0.8, 1.0, 0.8, 0.5, 0.8, 0.5, 0.8, 1.0, 0.7333, 1.0, 0.7333, 0.5, 0.7333, 0.5, 0.7333, 1.0, 0.6667, 1.0, 0.6667, 0.5, 0.6667, 0.5, 0.6667, 1.0, 0.6, 1.0, 0.6, 0.5, 0.6, 0.5, 0.6, 1.0, 0.5333, 1.0, 0.5333, 0.5, 0.5333, 0.5, 0.5333, 1.0, 0.4667, 1.0, 0.4667, 0.5, 0.4667, 0.5, 0.4667, 1.0, 0.4, 1.0, 0.4, 0.5, 0.4, 0.5, 0.4, 1.0, 0.3333, 1.0, 0.3333, 0.5, 0.3333, 0.5, 0.3333, 1.0, 0.2667, 1.0, 0.2667, 0.5, 0.2667, 0.5, 0.2667, 1.0, 0.2, 1.0, 0.2, 0.5, 0.2, 0.5, 0.2, 1.0, 0.1333, 1.0, 0.1333, 0.5, 0.6, 1.0, 0.6667, 1.0, 0.6667, 1.0, 0.6, 1.0, 0.1333, 0.5, 0.1333, 1.0, 0.06667, 1.0, 0.06667, 0.5, 0.06667, 0.5, 0.06667, 1.0, 4.47e-08, 1.0, 4.47e-08, 0.5, 0.75, 0.49, 0.8476, 0.4693, 0.9284, 0.4106, 0.9783, 0.3242, 0.9887, 0.2249, 0.9578, 0.13, 0.8911, 0.05584, 0.7999, 0.01524, 0.7001, 0.01524, 0.6089, 0.05584, 0.5422, 0.13, 0.5113, 0.2249, 0.5217, 0.3242, 0.5716, 0.4106, 0.6524, 0.4693, 0.4, 1.0, 0.4667, 1.0, 0.4667, 1.0, 0.4, 1.0, 0.2667, 1.0, 0.3333, 1.0, 0.3333, 1.0, 0.2667, 1.0, 0.7333, 1.0, 0.8, 1.0, 0.8, 1.0, 0.7333, 1.0, 0.4, 1.0, 0.4667, 1.0, 0.4667, 1.0, 0.4, 1.0, 0.06667, 1.0, 0.1333, 1.0, 0.1333, 1.0, 0.06667, 1.0, 0.8667, 1.0, 0.9333, 1.0, 0.9333, 1.0, 0.8667, 1.0, 0.5333, 1.0, 0.6, 1.0, 0.6, 1.0, 0.5333, 1.0, 0.2, 1.0, 0.2667, 1.0, 0.2667, 1.0, 0.2, 1.0, 0.6667, 1.0, 0.7333, 1.0, 0.7333, 1.0, 0.6667, 1.0, 0.3333, 1.0, 0.4, 1.0, 0.4, 1.0, 0.3333, 1.0, 4.47e-08, 1.0, 0.06667, 1.0, 0.06667, 1.0, 4.47e-08, 1.0, 0.8, 1.0, 0.8667, 1.0, 0.8667, 1.0, 0.8, 1.0, 0.4667, 1.0, 0.5333, 1.0, 0.5333, 1.0, 0.4667, 1.0, 0.9333, 1.0, 1.0, 1.0, 1.0, 1.0, 0.9333, 1.0, 0.1333, 1.0, 0.2, 1.0, 0.2, 1.0, 0.1333, 1.0, 0.3148, 0.3956, 0.25, 0.4093, 0.25, 0.4093, 0.3148, 0.3956, 0.8667, 1.0, 0.9333, 1.0, 0.9333, 1.0, 0.8667, 1.0, 0.3333, 1.0, 0.4, 1.0, 0.4, 1.0, 0.3333, 1.0, 0.8, 1.0, 0.8667, 1.0, 0.8667, 1.0, 0.8, 1.0, 0.2667, 1.0, 0.3333, 1.0, 0.3333, 1.0, 0.2667, 1.0, 0.7333, 1.0, 0.8, 1.0, 0.8, 1.0, 0.7333, 1.0, 0.2, 1.0, 0.2667, 1.0, 0.2667, 1.0, 0.2, 1.0, 0.6667, 1.0, 0.7333, 1.0, 0.7333, 1.0, 0.6667, 1.0, 0.1333, 1.0, 0.2, 1.0, 0.2, 1.0, 0.1333, 1.0, 0.6, 1.0, 0.6667, 1.0, 0.6667, 1.0, 0.6, 1.0, 0.06667, 1.0, 0.1333, 1.0, 0.1333, 1.0, 0.06667, 1.0, 0.5333, 1.0, 0.6, 1.0, 0.6, 1.0, 0.5333, 1.0, 4.47e-08, 1.0, 0.06667, 1.0, 0.06667, 1.0, 4.47e-08, 1.0, 0.4667, 1.0, 0.5333, 1.0, 0.5333, 1.0, 0.4667, 1.0, 0.9333, 1.0, 1.0, 1.0, 1.0, 1.0, 0.9333, 1.0, 0.25, 0.4093, 0.3148, 0.3956, 0.3476, 0.4693, 0.25, 0.49, 0.3148, 0.3956, 0.3684, 0.3566, 0.4284, 0.4106, 0.3476, 0.4693, 0.3684, 0.3566, 0.4015, 0.2992, 0.4783, 0.3242, 0.4284, 0.4106, 0.4015, 0.2992, 0.4085, 0.2333, 0.4887, 0.2249, 0.4783, 0.3242, 0.4085, 0.2333, 0.388, 0.1703, 0.4578, 0.13, 0.4887, 0.2249, 0.388, 0.1703, 0.3437, 0.1211, 0.3911, 0.05584, 0.4578, 0.13, 0.3437, 0.1211, 0.2831, 0.09413, 0.2999, 0.01524, 0.3911, 0.05584, 0.2831, 0.09413, 0.2169, 0.09413, 0.2001, 0.01524, 0.2999, 0.01524, 0.2169, 0.09413, 0.1563, 0.1211, 0.1089, 0.05584, 0.2001, 0.01524, 0.1563, 0.1211, 0.112, 0.1703, 0.04215, 0.13, 0.1089, 0.05584, 0.112, 0.1703, 0.09152, 0.2333, 0.01131, 0.2249, 0.04215, 0.13, 0.09152, 0.2333, 0.09845, 0.2992, 0.02175, 0.3242, 0.01131, 0.2249, 0.09845, 0.2992, 0.1316, 0.3566, 0.07165, 0.4106, 0.02175, 0.3242, 0.1316, 0.3566, 0.1852, 0.3956, 0.1524, 0.4693, 0.07165, 0.4106, 0.1852, 0.3956, 0.25, 0.4093, 0.25, 0.49, 0.1524, 0.4693, 0.3148, 0.3956, 0.25, 0.4093, 0.1852, 0.3956, 0.1316, 0.3566, 0.09845, 0.2992, 0.09152, 0.2333, 0.112, 0.1703, 0.1563, 0.1211, 0.2169, 0.09413, 0.2831, 0.09413, 0.3437, 0.1211, 0.388, 0.1703, 0.4085, 0.2333, 0.4015, 0.2992, 0.3684, 0.3566, 0.1563, 0.1211, 0.2169, 0.09413, 0.2169, 0.09413, 0.1563, 0.1211, 0.3684, 0.3566, 0.3148, 0.3956, 0.3148, 0.3956, 0.3684, 0.3566, 0.112, 0.1703, 0.1563, 0.1211, 0.1563, 0.1211, 0.112, 0.1703, 0.4015, 0.2992, 0.3684, 0.3566, 0.3684, 0.3566, 0.4015, 0.2992, 0.09152, 0.2333, 0.112, 0.1703, 0.112, 0.1703, 0.09152, 0.2333, 0.4085, 0.2333, 0.4015, 0.2992, 0.4015, 0.2992, 0.4085, 0.2333, 0.09845, 0.2992, 0.09152, 0.2333, 0.09152, 0.2333, 0.09845, 0.2992, 0.388, 0.1703, 0.4085, 0.2333, 0.4085, 0.2333, 0.388, 0.1703, 0.1316, 0.3566, 0.09845, 0.2992, 0.09845, 0.2992, 0.1316, 0.3566, 0.3437, 0.1211, 0.388, 0.1703, 0.388, 0.1703, 0.3437, 0.1211, 0.1852, 0.3956, 0.1316, 0.3566, 0.1316, 0.3566, 0.1852, 0.3956, 0.2831, 0.09413, 0.3437, 0.1211, 0.3437, 0.1211, 0.2831, 0.09413, 0.25, 0.4093, 0.1852, 0.3956, 0.1852, 0.3956, 0.25, 0.4093, 0.2169, 0.09413, 0.2831, 0.09413, 0.2831, 0.09413, 0.2169, 0.09413])
me_cilindro_002.materials.append(mat_material)
me_cilindro_002.use_remesh_fix_poles = True
me_cilindro_002.use_remesh_preserve_attributes = False
me_cilindro_002.update()

# ---- objects
ob_cilindro_002 = bpy.data.objects.new('Cilindro.002', me_cilindro_002)

# ---- transforms, parenting, visibility, modifiers, constraints
ob_cilindro_002.location = (0.5337, 0.9543, 0.6429)
ob_cilindro_002.rotation_euler = (0.0, -0.0, 4.247)
ob_cilindro_002.scale = (0.3474, 0.3474, 0.3954)
_m = ob_cilindro_002.modifiers.new('Solidificar', 'SOLIDIFY')
_m.thickness = 0.18
_m.material_offset = 1
_m.use_flip_normals = True

# ---- collection membership
col_collection.objects.link(ob_cilindro_002)

# ---- scene / render settings (as saved in the file)
scene.frame_start = 1; scene.frame_end = 250; scene.frame_set(1)
scene.render.engine = 'BLENDER_EEVEE_NEXT'
scene.cycles.use_denoising = False
scene.cycles.samples = 128
scene.cycles.sampling_pattern = 'TABULATED_SOBOL'
scene.cycles.use_adaptive_sampling = False
scene.cycles.use_light_tree = False
scene.view_settings.view_transform = 'Filmic'
bpy.context.view_layer.update()

# ---- added for rendering (the .blend has no active camera and no usable light): camera, sun
cam_auto = bpy.data.cameras.new('AutoCamera')
cam_auto.lens = 50.0
cam_auto.sensor_width = 36.0
cam_auto.clip_end = 1000.0
ob_auto_camera = bpy.data.objects.new('AutoCamera', cam_auto)
scene.collection.objects.link(ob_auto_camera)
ob_auto_camera.location = (5.4955, -6.12737, 6.43826)
ob_auto_camera.rotation_euler = (1.09748, -7.21219e-08, 0.694738)
scene.camera = ob_auto_camera
light_auto_sun = bpy.data.lights.new('AutoSun', 'SUN')
light_auto_sun.energy = 3.0
light_auto_sun.angle = 0.0523599
ob_auto_sun = bpy.data.objects.new('AutoSun', light_auto_sun)
scene.collection.objects.link(ob_auto_sun)
ob_auto_sun.rotation_euler = (0.872665, 0.174533, 0.523599)
bpy.context.view_layer.update()

